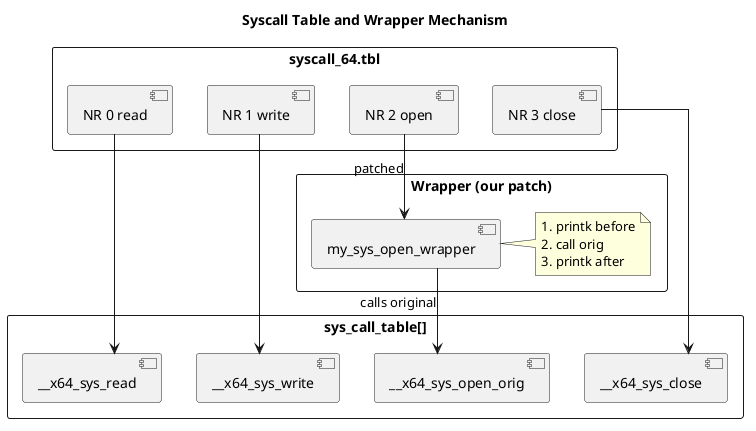

The diagram above was rendered by PlantUML. Its source (embedded in the PNG):
@startuml syscall_table
title Syscall Table and Wrapper Mechanism
skinparam linetype ortho
skinparam packageStyle rectangle

package "syscall_64.tbl" {
    [NR 0 read] as nr0
    [NR 1 write] as nr1
    [NR 2 open] as nr2
    [NR 3 close] as nr3
}

package "sys_call_table[]" {
    [__x64_sys_read] as t_read
    [__x64_sys_write] as t_write
    [__x64_sys_open_orig] as t_open_orig
    [__x64_sys_close] as t_close
}

package "Wrapper (our patch)" {
    [my_sys_open_wrapper] as wrapper
    note right of wrapper
      1. printk before
      2. call orig
      3. printk after
    end note
}

nr0 --> t_read
nr1 --> t_write
nr2 --> wrapper : patched
nr3 --> t_close
wrapper --> t_open_orig : calls original

@enduml